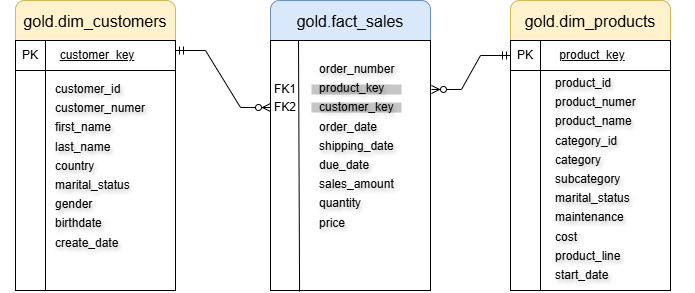

The diagram above was exported from draw.io. Its source (the exported page's mxGraphModel, read from the mxfile embedded in the PNG):
<mxGraphModel dx="1090" dy="593" grid="1" gridSize="10" guides="1" tooltips="1" connect="1" arrows="1" fold="1" page="1" pageScale="1" pageWidth="850" pageHeight="1100" math="0" shadow="0">
  <root>
    <mxCell id="0" />
    <mxCell id="1" parent="0" />
    <mxCell id="hkpDP-W9E9Qtt6iN-Enp-2" parent="1" style="rounded=1;whiteSpace=wrap;html=1;fillColor=#fff2cc;strokeColor=#d6b656;" value="" vertex="1">
      <mxGeometry height="60" width="160" x="90" y="110" as="geometry" />
    </mxCell>
    <mxCell id="hkpDP-W9E9Qtt6iN-Enp-1" parent="1" style="shape=internalStorage;whiteSpace=wrap;html=1;backgroundOutline=1;dx=30;dy=30;" value="" vertex="1">
      <mxGeometry height="250" width="160" x="90" y="150" as="geometry" />
    </mxCell>
    <mxCell id="hkpDP-W9E9Qtt6iN-Enp-3" parent="1" style="text;html=1;whiteSpace=wrap;strokeColor=none;fillColor=none;align=center;verticalAlign=middle;rounded=0;fontSize=16;" value="gold.dim_customers" vertex="1">
      <mxGeometry height="30" width="120" x="110" y="116" as="geometry" />
    </mxCell>
    <mxCell id="hkpDP-W9E9Qtt6iN-Enp-4" parent="1" style="text;html=1;whiteSpace=wrap;strokeColor=none;fillColor=none;align=center;verticalAlign=middle;rounded=0;" value="PK" vertex="1">
      <mxGeometry height="30" width="60" x="75" y="150" as="geometry" />
    </mxCell>
    <mxCell id="hkpDP-W9E9Qtt6iN-Enp-5" parent="1" style="text;html=1;whiteSpace=wrap;strokeColor=none;fillColor=none;align=center;verticalAlign=middle;rounded=0;fontStyle=4" value="customer_key" vertex="1">
      <mxGeometry height="30" width="110" x="117" y="150" as="geometry" />
    </mxCell>
    <mxCell id="hkpDP-W9E9Qtt6iN-Enp-6" parent="1" style="text;html=1;whiteSpace=wrap;strokeColor=none;fillColor=none;align=left;verticalAlign=top;rounded=0;spacing=0;textShadow=1;spacingTop=0;" value="&lt;div style=&quot;line-height: 80%;&quot;&gt;customer_id&lt;div&gt;&lt;br&gt;&lt;div&gt;customer_numer&lt;/div&gt;&lt;div&gt;&lt;br&gt;&lt;/div&gt;&lt;div&gt;first_name&lt;/div&gt;&lt;div&gt;&lt;br&gt;&lt;/div&gt;&lt;div&gt;last_name&lt;/div&gt;&lt;div&gt;&lt;br&gt;&lt;/div&gt;&lt;div&gt;country&lt;/div&gt;&lt;div&gt;&lt;br&gt;&lt;/div&gt;&lt;div&gt;marital_status&lt;/div&gt;&lt;div&gt;&lt;br&gt;&lt;/div&gt;&lt;div&gt;gender&lt;/div&gt;&lt;div&gt;&lt;br&gt;&lt;/div&gt;&lt;div&gt;birthdate&lt;/div&gt;&lt;div&gt;&lt;br&gt;&lt;/div&gt;&lt;div&gt;create_date&lt;/div&gt;&lt;/div&gt;&lt;/div&gt;" vertex="1">
      <mxGeometry height="210" width="140" x="130" y="190" as="geometry" />
    </mxCell>
    <mxCell id="hkpDP-W9E9Qtt6iN-Enp-7" parent="1" style="rounded=1;whiteSpace=wrap;html=1;fillColor=#fff2cc;strokeColor=#d6b656;" value="" vertex="1">
      <mxGeometry height="60" width="160" x="585" y="110" as="geometry" />
    </mxCell>
    <mxCell id="hkpDP-W9E9Qtt6iN-Enp-8" parent="1" style="shape=internalStorage;whiteSpace=wrap;html=1;backgroundOutline=1;dx=30;dy=30;" value="" vertex="1">
      <mxGeometry height="250" width="160" x="585" y="150" as="geometry" />
    </mxCell>
    <mxCell id="hkpDP-W9E9Qtt6iN-Enp-9" parent="1" style="text;html=1;whiteSpace=wrap;strokeColor=none;fillColor=none;align=center;verticalAlign=middle;rounded=0;fontSize=16;" value="gold.dim_products" vertex="1">
      <mxGeometry height="30" width="120" x="605" y="116" as="geometry" />
    </mxCell>
    <mxCell id="hkpDP-W9E9Qtt6iN-Enp-10" parent="1" style="text;html=1;whiteSpace=wrap;strokeColor=none;fillColor=none;align=center;verticalAlign=middle;rounded=0;" value="PK" vertex="1">
      <mxGeometry height="30" width="30" x="585" y="150" as="geometry" />
    </mxCell>
    <mxCell id="hkpDP-W9E9Qtt6iN-Enp-11" parent="1" style="text;html=1;whiteSpace=wrap;strokeColor=none;fillColor=none;align=center;verticalAlign=middle;rounded=0;fontStyle=4" value="product_key" vertex="1">
      <mxGeometry height="30" width="110" x="612" y="150" as="geometry" />
    </mxCell>
    <mxCell id="hkpDP-W9E9Qtt6iN-Enp-12" parent="1" style="text;html=1;whiteSpace=wrap;strokeColor=none;fillColor=none;align=left;verticalAlign=top;rounded=0;spacing=0;textShadow=1;spacingTop=0;" value="&lt;div style=&quot;line-height: 80%;&quot;&gt;product_id&lt;div&gt;&lt;br&gt;&lt;div&gt;product_numer&lt;/div&gt;&lt;div&gt;&lt;br&gt;&lt;/div&gt;&lt;div&gt;product_name&lt;/div&gt;&lt;div&gt;&lt;br&gt;&lt;/div&gt;&lt;div&gt;category_id&lt;/div&gt;&lt;div&gt;&lt;br&gt;&lt;/div&gt;&lt;div&gt;category&lt;/div&gt;&lt;div&gt;&lt;br&gt;&lt;/div&gt;&lt;div&gt;subcategory&lt;/div&gt;&lt;div&gt;&lt;br&gt;&lt;/div&gt;&lt;div&gt;marital_status&lt;/div&gt;&lt;div&gt;&lt;br&gt;&lt;/div&gt;&lt;div&gt;maintenance&lt;/div&gt;&lt;div&gt;&lt;br&gt;&lt;/div&gt;&lt;div&gt;cost&lt;/div&gt;&lt;div&gt;&lt;br&gt;&lt;/div&gt;&lt;div&gt;product_line&lt;/div&gt;&lt;/div&gt;&lt;div&gt;&lt;br&gt;&lt;/div&gt;&lt;div&gt;start_date&lt;/div&gt;&lt;/div&gt;" vertex="1">
      <mxGeometry height="210" width="140" x="630" y="184" as="geometry" />
    </mxCell>
    <mxCell id="hkpDP-W9E9Qtt6iN-Enp-16" parent="1" style="rounded=1;whiteSpace=wrap;html=1;fillColor=#dae8fc;strokeColor=#6c8ebf;" value="" vertex="1">
      <mxGeometry height="60" width="160" x="345" y="110" as="geometry" />
    </mxCell>
    <mxCell id="hkpDP-W9E9Qtt6iN-Enp-17" parent="1" style="rounded=0;whiteSpace=wrap;html=1;" value="" vertex="1">
      <mxGeometry height="250" width="160" x="345" y="150" as="geometry" />
    </mxCell>
    <mxCell id="hkpDP-W9E9Qtt6iN-Enp-18" parent="1" style="text;html=1;whiteSpace=wrap;strokeColor=none;fillColor=none;align=center;verticalAlign=middle;rounded=0;fontSize=16;" value="gold.fact_sales" vertex="1">
      <mxGeometry height="30" width="120" x="365" y="116" as="geometry" />
    </mxCell>
    <mxCell id="hkpDP-W9E9Qtt6iN-Enp-20" edge="1" parent="1" style="endArrow=none;html=1;rounded=0;exitX=0.163;exitY=1.004;exitDx=0;exitDy=0;exitPerimeter=0;" value="">
      <mxGeometry height="50" relative="1" width="50" as="geometry">
        <mxPoint x="374.0799999999999" y="401" as="sourcePoint" />
        <mxPoint x="373" y="150" as="targetPoint" />
      </mxGeometry>
    </mxCell>
    <mxCell id="hkpDP-W9E9Qtt6iN-Enp-21" parent="1" style="text;html=1;whiteSpace=wrap;strokeColor=none;fillColor=none;align=center;verticalAlign=middle;rounded=0;" value="FK1" vertex="1">
      <mxGeometry height="30" width="60" x="330" y="184" as="geometry" />
    </mxCell>
    <mxCell id="hkpDP-W9E9Qtt6iN-Enp-22" parent="1" style="text;html=1;whiteSpace=wrap;strokeColor=none;fillColor=none;align=center;verticalAlign=middle;rounded=0;" value="FK2" vertex="1">
      <mxGeometry height="30" width="30" x="345" y="202" as="geometry" />
    </mxCell>
    <mxCell id="hkpDP-W9E9Qtt6iN-Enp-23" parent="1" style="rounded=0;whiteSpace=wrap;html=1;fillColor=light-dark(#C6C6C6,#1A1A1A);fontColor=#333333;strokeColor=none;" value="" vertex="1">
      <mxGeometry height="10" width="90" x="386" y="194" as="geometry" />
    </mxCell>
    <mxCell id="hkpDP-W9E9Qtt6iN-Enp-24" parent="1" style="rounded=0;whiteSpace=wrap;html=1;fillColor=light-dark(#C6C6C6,#1A1A1A);fontColor=#333333;strokeColor=none;" value="" vertex="1">
      <mxGeometry height="10" width="90" x="386" y="212" as="geometry" />
    </mxCell>
    <mxCell id="hkpDP-W9E9Qtt6iN-Enp-19" parent="1" style="text;html=1;whiteSpace=wrap;strokeColor=none;fillColor=none;align=left;verticalAlign=top;rounded=0;spacing=0;textShadow=1;spacingTop=0;" value="&lt;div style=&quot;line-height: 80%;&quot;&gt;order_number&lt;div&gt;&lt;br&gt;&lt;div&gt;product_key&lt;/div&gt;&lt;div&gt;&lt;br&gt;&lt;/div&gt;&lt;div&gt;customer_key&lt;/div&gt;&lt;div&gt;&lt;br&gt;&lt;/div&gt;&lt;div&gt;order_date&lt;/div&gt;&lt;div&gt;&lt;br&gt;&lt;/div&gt;&lt;div&gt;shipping_date&lt;/div&gt;&lt;div&gt;&lt;br&gt;&lt;/div&gt;&lt;div&gt;due_date&lt;/div&gt;&lt;div&gt;&lt;br&gt;&lt;/div&gt;&lt;div&gt;sales_amount&lt;/div&gt;&lt;div&gt;&lt;br&gt;&lt;/div&gt;&lt;div&gt;quantity&lt;/div&gt;&lt;div&gt;&lt;br&gt;&lt;/div&gt;&lt;div&gt;price&lt;/div&gt;&lt;/div&gt;&lt;/div&gt;" vertex="1">
      <mxGeometry height="210" width="110" x="394" y="170" as="geometry" />
    </mxCell>
    <mxCell id="hkpDP-W9E9Qtt6iN-Enp-26" edge="1" parent="1" style="edgeStyle=entityRelationEdgeStyle;fontSize=12;html=1;endArrow=ERzeroToMany;startArrow=ERmandOne;rounded=0;" target="hkpDP-W9E9Qtt6iN-Enp-22" value="">
      <mxGeometry height="100" relative="1" width="100" as="geometry">
        <mxPoint x="250" y="160" as="sourcePoint" />
        <mxPoint x="350" y="60" as="targetPoint" />
      </mxGeometry>
    </mxCell>
    <mxCell id="hkpDP-W9E9Qtt6iN-Enp-28" edge="1" parent="1" source="hkpDP-W9E9Qtt6iN-Enp-10" style="edgeStyle=entityRelationEdgeStyle;fontSize=12;html=1;endArrow=ERzeroToMany;startArrow=ERmandOne;rounded=0;entryX=1.018;entryY=0.138;entryDx=0;entryDy=0;entryPerimeter=0;" target="hkpDP-W9E9Qtt6iN-Enp-19" value="">
      <mxGeometry height="100" relative="1" width="100" as="geometry">
        <mxPoint x="480" y="590" as="sourcePoint" />
        <mxPoint x="580" y="490" as="targetPoint" />
      </mxGeometry>
    </mxCell>
  </root>
</mxGraphModel>